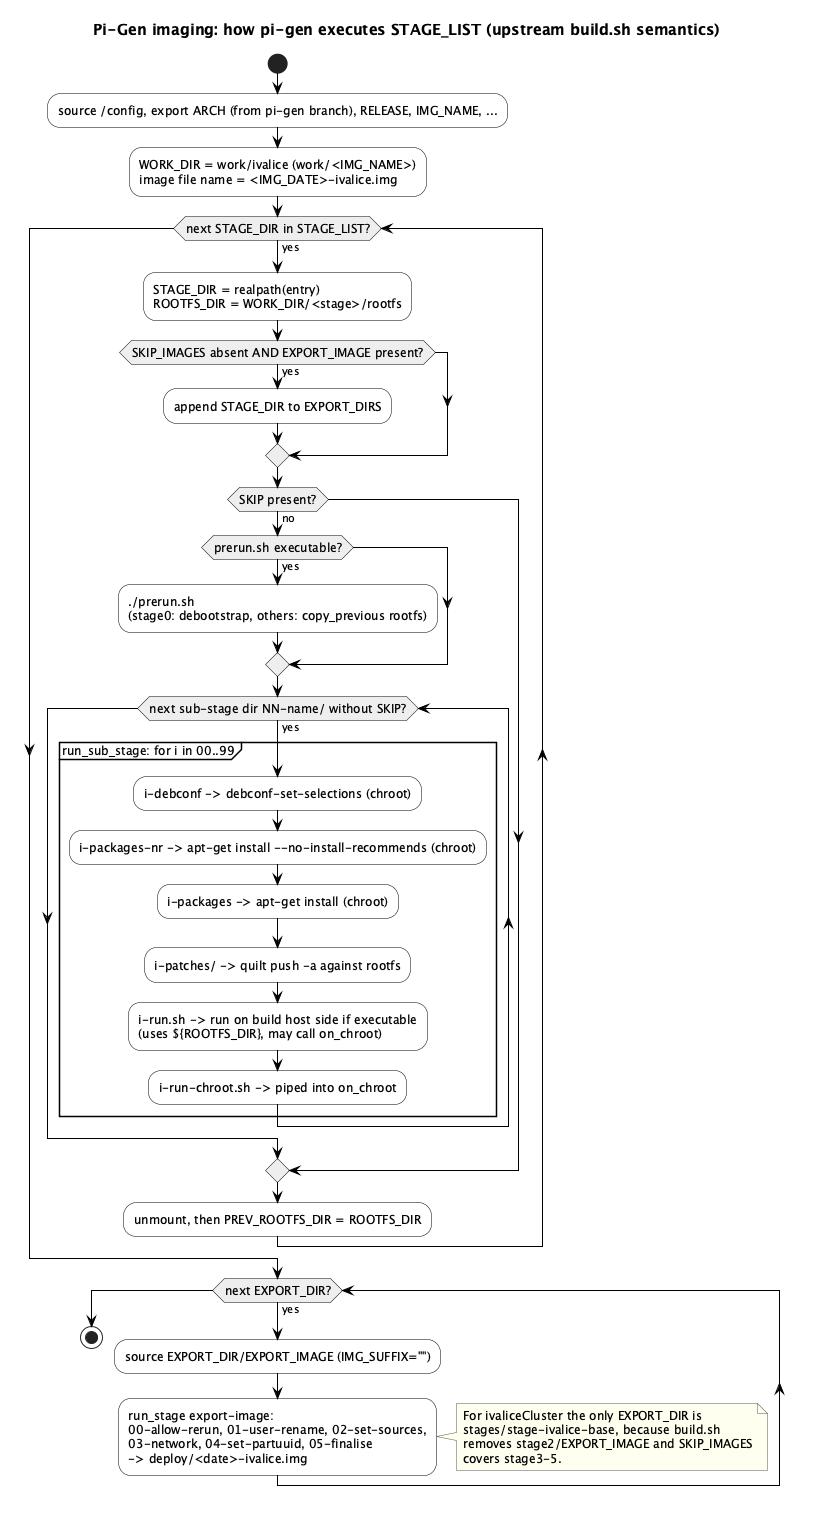

The diagram above was rendered by PlantUML. Its source (embedded in the PNG):
@startuml 01d-activity-pigen-stage-engine
!include ../_style.iuml
title Pi-Gen imaging: how pi-gen executes STAGE_LIST (upstream build.sh semantics)

start
:source /config, export ARCH (from pi-gen branch), RELEASE, IMG_NAME, ...;
:WORK_DIR = work/ivalice (work/<IMG_NAME>)
image file name = <IMG_DATE>-ivalice.img;
while (next STAGE_DIR in STAGE_LIST?) is (yes)
  :STAGE_DIR = realpath(entry)
  ROOTFS_DIR = WORK_DIR/<stage>/rootfs;
  if (SKIP_IMAGES absent AND EXPORT_IMAGE present?) then (yes)
    :append STAGE_DIR to EXPORT_DIRS;
  endif
  if (SKIP present?) then (no)
    if (prerun.sh executable?) then (yes)
      :./prerun.sh
      (stage0: debootstrap, others: copy_previous rootfs);
    endif
    while (next sub-stage dir NN-name/ without SKIP?) is (yes)
      partition "run_sub_stage: for i in 00..99" {
        :i-debconf -> debconf-set-selections (chroot);
        :i-packages-nr -> apt-get install ~--no-install-recommends (chroot);
        :i-packages -> apt-get install (chroot);
        :i-patches/ -> quilt push -a against rootfs;
        :i-run.sh -> run on build host side if executable
        (uses ${ROOTFS_DIR}, may call on_chroot);
        :i-run-chroot.sh -> piped into on_chroot;
      }
    endwhile
  endif
  :unmount, then PREV_ROOTFS_DIR = ROOTFS_DIR;
endwhile
while (next EXPORT_DIR?) is (yes)
  :source EXPORT_DIR/EXPORT_IMAGE (IMG_SUFFIX="");
  :run_stage export-image:
  00-allow-rerun, 01-user-rename, 02-set-sources,
  03-network, 04-set-partuuid, 05-finalise
  -> deploy/<date>-ivalice.img;
endwhile
stop

note right
  For ivaliceCluster the only EXPORT_DIR is
  stages/stage-ivalice-base, because build.sh
  removes stage2/EXPORT_IMAGE and SKIP_IMAGES
  covers stage3-5.
end note
@enduml